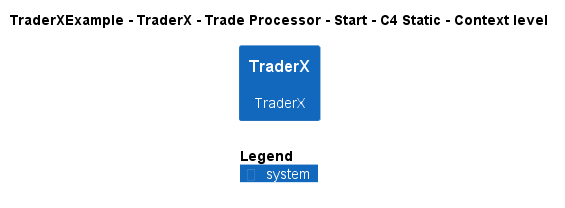

The diagram above was rendered by PlantUML. Its source (embedded in the PNG):
@startuml
!include ..\..\..\..\..\..\..\.c4s\C4_Context.puml

AddElementTag("c4interflow:lifecycle:new", $bgColor=green, $fontColor=#ffffff, $borderColor=green, $shadowing="False")
AddElementTag("c4interflow:lifecycle:changed", $bgColor=orange, $fontColor=#ffffff, $borderColor=orange, $shadowing="False")
AddElementTag("c4interflow:lifecycle:removed", $bgColor=red, $fontColor=#ffffff, $borderColor=red, $shadowing="False")

AddRelTag("c4interflow:lifecycle:new", $textColor=green, $lineColor=green)
AddRelTag("c4interflow:lifecycle:changed", $textColor=orange, $lineColor=orange)
AddRelTag("c4interflow:lifecycle:removed", $textColor=red, $lineColor=red)

SHOW_PERSON_PORTRAIT()
LAYOUT_TOP_DOWN()

skinparam linetype polyline

title TraderXExample - TraderX - Trade Processor - Start - C4 Static - Context level

System(TraderXExample.SoftwareSystems.TraderX, "TraderX", "TraderX")



SHOW_LEGEND()
@enduml